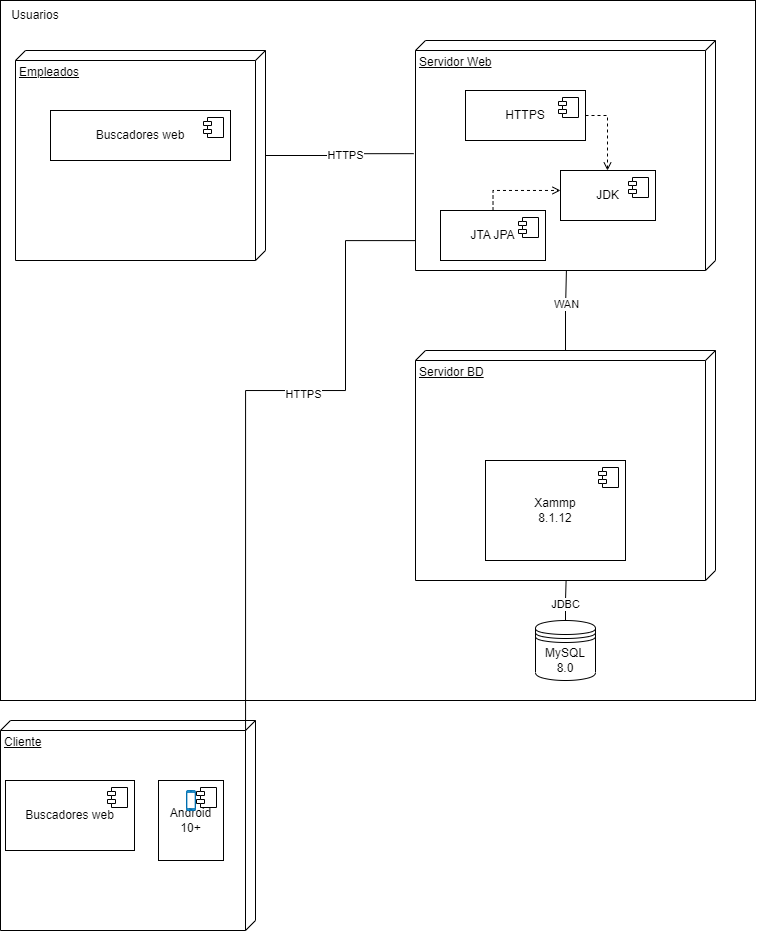

The diagram above was exported from draw.io. Its source (the exported page's mxGraphModel, read from the mxfile embedded in the PNG):
<mxGraphModel dx="1320" dy="697" grid="1" gridSize="10" guides="1" tooltips="1" connect="1" arrows="1" fold="1" page="1" pageScale="1" pageWidth="827" pageHeight="1169" math="0" shadow="0">
  <root>
    <mxCell id="0" />
    <mxCell id="1" parent="0" />
    <mxCell id="IqBS181FsOQieCaiSLXM-2" value="" style="rounded=0;whiteSpace=wrap;html=1;" parent="1" vertex="1">
      <mxGeometry x="45" y="60" width="755" height="700" as="geometry" />
    </mxCell>
    <mxCell id="IqBS181FsOQieCaiSLXM-1" value="Servidor BD" style="verticalAlign=top;align=left;spacingTop=8;spacingLeft=2;spacingRight=12;shape=cube;size=10;direction=south;fontStyle=4;html=1;whiteSpace=wrap;" parent="1" vertex="1">
      <mxGeometry x="460" y="410" width="300" height="230" as="geometry" />
    </mxCell>
    <mxCell id="IqBS181FsOQieCaiSLXM-3" value="" style="edgeStyle=orthogonalEdgeStyle;rounded=0;orthogonalLoop=1;jettySize=auto;html=1;entryX=1.002;entryY=0.497;entryDx=0;entryDy=0;entryPerimeter=0;endArrow=none;endFill=0;" parent="1" source="IqBS181FsOQieCaiSLXM-1" target="IqBS181FsOQieCaiSLXM-6" edge="1">
      <mxGeometry x="0.0041" relative="1" as="geometry">
        <mxPoint x="610" y="460" as="sourcePoint" />
        <mxPoint as="offset" />
      </mxGeometry>
    </mxCell>
    <mxCell id="IqBS181FsOQieCaiSLXM-4" value="WAN" style="edgeLabel;html=1;align=center;verticalAlign=middle;resizable=0;points=[];" parent="IqBS181FsOQieCaiSLXM-3" connectable="0" vertex="1">
      <mxGeometry x="0.1606" relative="1" as="geometry">
        <mxPoint as="offset" />
      </mxGeometry>
    </mxCell>
    <mxCell id="IqBS181FsOQieCaiSLXM-5" value="Empleados" style="verticalAlign=top;align=left;spacingTop=8;spacingLeft=2;spacingRight=12;shape=cube;size=10;direction=south;fontStyle=4;html=1;whiteSpace=wrap;" parent="1" vertex="1">
      <mxGeometry x="60" y="110" width="250" height="210" as="geometry" />
    </mxCell>
    <mxCell id="IqBS181FsOQieCaiSLXM-6" value="Servidor Web" style="verticalAlign=top;align=left;spacingTop=8;spacingLeft=2;spacingRight=12;shape=cube;size=10;direction=south;fontStyle=4;html=1;whiteSpace=wrap;" parent="1" vertex="1">
      <mxGeometry x="460" y="100" width="300" height="230" as="geometry" />
    </mxCell>
    <mxCell id="IqBS181FsOQieCaiSLXM-9" value="Usuarios" style="text;html=1;strokeColor=none;fillColor=none;align=center;verticalAlign=middle;whiteSpace=wrap;rounded=0;" parent="1" vertex="1">
      <mxGeometry x="50" y="60" width="60" height="30" as="geometry" />
    </mxCell>
    <mxCell id="IqBS181FsOQieCaiSLXM-11" value="Buscadores web" style="html=1;dropTarget=0;whiteSpace=wrap;" parent="1" vertex="1">
      <mxGeometry x="95" y="170" width="180" height="50" as="geometry" />
    </mxCell>
    <mxCell id="IqBS181FsOQieCaiSLXM-12" value="" style="shape=module;jettyWidth=8;jettyHeight=4;" parent="IqBS181FsOQieCaiSLXM-11" vertex="1">
      <mxGeometry x="1" width="20" height="20" relative="1" as="geometry">
        <mxPoint x="-27" y="7" as="offset" />
      </mxGeometry>
    </mxCell>
    <mxCell id="IqBS181FsOQieCaiSLXM-14" value="Cliente" style="verticalAlign=top;align=left;spacingTop=8;spacingLeft=2;spacingRight=12;shape=cube;size=10;direction=south;fontStyle=4;html=1;whiteSpace=wrap;" parent="1" vertex="1">
      <mxGeometry x="45" y="780" width="255" height="210" as="geometry" />
    </mxCell>
    <mxCell id="IqBS181FsOQieCaiSLXM-15" value="Android 10+" style="html=1;dropTarget=0;whiteSpace=wrap;" parent="1" vertex="1">
      <mxGeometry x="203" y="840" width="65" height="80" as="geometry" />
    </mxCell>
    <mxCell id="IqBS181FsOQieCaiSLXM-16" value="" style="shape=module;jettyWidth=8;jettyHeight=4;" parent="IqBS181FsOQieCaiSLXM-15" vertex="1">
      <mxGeometry x="1" width="20" height="20" relative="1" as="geometry">
        <mxPoint x="-27" y="7" as="offset" />
      </mxGeometry>
    </mxCell>
    <mxCell id="IqBS181FsOQieCaiSLXM-17" value="Buscadores web" style="html=1;dropTarget=0;whiteSpace=wrap;" parent="1" vertex="1">
      <mxGeometry x="50" y="840" width="129" height="70" as="geometry" />
    </mxCell>
    <mxCell id="IqBS181FsOQieCaiSLXM-18" value="" style="shape=module;jettyWidth=8;jettyHeight=4;" parent="IqBS181FsOQieCaiSLXM-17" vertex="1">
      <mxGeometry x="1" width="20" height="20" relative="1" as="geometry">
        <mxPoint x="-27" y="7" as="offset" />
      </mxGeometry>
    </mxCell>
    <mxCell id="IqBS181FsOQieCaiSLXM-21" style="edgeStyle=orthogonalEdgeStyle;rounded=0;orthogonalLoop=1;jettySize=auto;html=1;exitX=0.5;exitY=1;exitDx=0;exitDy=0;" parent="1" edge="1">
      <mxGeometry relative="1" as="geometry">
        <mxPoint x="188.5" y="580" as="sourcePoint" />
        <mxPoint x="188.5" y="580" as="targetPoint" />
      </mxGeometry>
    </mxCell>
    <mxCell id="IqBS181FsOQieCaiSLXM-24" style="edgeStyle=orthogonalEdgeStyle;rounded=0;orthogonalLoop=1;jettySize=auto;html=1;entryX=0.492;entryY=1.006;entryDx=0;entryDy=0;entryPerimeter=0;endArrow=none;endFill=0;" parent="1" source="IqBS181FsOQieCaiSLXM-5" target="IqBS181FsOQieCaiSLXM-6" edge="1">
      <mxGeometry relative="1" as="geometry" />
    </mxCell>
    <mxCell id="IqBS181FsOQieCaiSLXM-25" value="HTTPS" style="edgeLabel;html=1;align=center;verticalAlign=middle;resizable=0;points=[];" parent="IqBS181FsOQieCaiSLXM-24" connectable="0" vertex="1">
      <mxGeometry x="-0.2303" y="3" relative="1" as="geometry">
        <mxPoint x="22" y="3" as="offset" />
      </mxGeometry>
    </mxCell>
    <mxCell id="IqBS181FsOQieCaiSLXM-26" value="JDK" style="html=1;dropTarget=0;whiteSpace=wrap;" parent="1" vertex="1">
      <mxGeometry x="605" y="230" width="95" height="50" as="geometry" />
    </mxCell>
    <mxCell id="IqBS181FsOQieCaiSLXM-27" value="" style="shape=module;jettyWidth=8;jettyHeight=4;" parent="IqBS181FsOQieCaiSLXM-26" vertex="1">
      <mxGeometry x="1" width="20" height="20" relative="1" as="geometry">
        <mxPoint x="-27" y="7" as="offset" />
      </mxGeometry>
    </mxCell>
    <mxCell id="IqBS181FsOQieCaiSLXM-29" value="Xammp&lt;br&gt;8.1.12" style="html=1;dropTarget=0;whiteSpace=wrap;" parent="1" vertex="1">
      <mxGeometry x="530" y="520" width="140" height="100" as="geometry" />
    </mxCell>
    <mxCell id="IqBS181FsOQieCaiSLXM-30" value="" style="shape=module;jettyWidth=8;jettyHeight=4;" parent="IqBS181FsOQieCaiSLXM-29" vertex="1">
      <mxGeometry x="1" width="20" height="20" relative="1" as="geometry">
        <mxPoint x="-27" y="7" as="offset" />
      </mxGeometry>
    </mxCell>
    <mxCell id="IqBS181FsOQieCaiSLXM-33" value="" style="edgeStyle=orthogonalEdgeStyle;rounded=0;orthogonalLoop=1;jettySize=auto;html=1;exitX=0.048;exitY=0.039;exitDx=0;exitDy=0;exitPerimeter=0;endArrow=none;endFill=0;entryX=0.87;entryY=1.001;entryDx=0;entryDy=0;entryPerimeter=0;" parent="1" target="IqBS181FsOQieCaiSLXM-6" edge="1" source="IqBS181FsOQieCaiSLXM-14">
      <mxGeometry relative="1" as="geometry">
        <Array as="points">
          <mxPoint x="290" y="450" />
          <mxPoint x="390" y="450" />
          <mxPoint x="390" y="300" />
        </Array>
        <mxPoint x="313.5" y="450" as="sourcePoint" />
        <mxPoint x="450" y="250" as="targetPoint" />
      </mxGeometry>
    </mxCell>
    <mxCell id="IqBS181FsOQieCaiSLXM-34" value="HTTPS" style="edgeLabel;html=1;align=center;verticalAlign=middle;resizable=0;points=[];" parent="IqBS181FsOQieCaiSLXM-33" connectable="0" vertex="1">
      <mxGeometry x="0.2057" y="-3" relative="1" as="geometry">
        <mxPoint y="1" as="offset" />
      </mxGeometry>
    </mxCell>
    <mxCell id="IqBS181FsOQieCaiSLXM-35" style="edgeStyle=orthogonalEdgeStyle;rounded=0;orthogonalLoop=1;jettySize=auto;html=1;dashed=1;endArrow=open;endFill=0;" parent="1" source="IqBS181FsOQieCaiSLXM-36" target="IqBS181FsOQieCaiSLXM-26" edge="1">
      <mxGeometry relative="1" as="geometry">
        <Array as="points">
          <mxPoint x="652" y="175" />
        </Array>
      </mxGeometry>
    </mxCell>
    <mxCell id="IqBS181FsOQieCaiSLXM-36" value="HTTPS" style="html=1;dropTarget=0;whiteSpace=wrap;" parent="1" vertex="1">
      <mxGeometry x="510" y="150" width="120" height="50" as="geometry" />
    </mxCell>
    <mxCell id="IqBS181FsOQieCaiSLXM-37" value="" style="shape=module;jettyWidth=8;jettyHeight=4;" parent="IqBS181FsOQieCaiSLXM-36" vertex="1">
      <mxGeometry x="1" width="20" height="20" relative="1" as="geometry">
        <mxPoint x="-27" y="7" as="offset" />
      </mxGeometry>
    </mxCell>
    <mxCell id="IqBS181FsOQieCaiSLXM-39" value="MySQL 8.0" style="shape=datastore;whiteSpace=wrap;html=1;" parent="1" vertex="1">
      <mxGeometry x="580" y="680" width="60" height="60" as="geometry" />
    </mxCell>
    <mxCell id="IqBS181FsOQieCaiSLXM-40" style="edgeStyle=orthogonalEdgeStyle;rounded=0;orthogonalLoop=1;jettySize=auto;html=1;entryX=1;entryY=0.498;entryDx=0;entryDy=0;entryPerimeter=0;endArrow=none;endFill=0;" parent="1" source="IqBS181FsOQieCaiSLXM-39" target="IqBS181FsOQieCaiSLXM-1" edge="1">
      <mxGeometry relative="1" as="geometry" />
    </mxCell>
    <mxCell id="IqBS181FsOQieCaiSLXM-41" value="JDBC" style="edgeLabel;html=1;align=center;verticalAlign=middle;resizable=0;points=[];" parent="IqBS181FsOQieCaiSLXM-40" connectable="0" vertex="1">
      <mxGeometry x="-0.1933" relative="1" as="geometry">
        <mxPoint as="offset" />
      </mxGeometry>
    </mxCell>
    <mxCell id="IqBS181FsOQieCaiSLXM-42" style="edgeStyle=orthogonalEdgeStyle;shape=connector;rounded=0;orthogonalLoop=1;jettySize=auto;html=1;dashed=1;labelBackgroundColor=default;strokeColor=default;fontFamily=Helvetica;fontSize=11;fontColor=default;endArrow=open;endFill=0;" parent="1" source="IqBS181FsOQieCaiSLXM-43" target="IqBS181FsOQieCaiSLXM-26" edge="1">
      <mxGeometry relative="1" as="geometry">
        <Array as="points">
          <mxPoint x="538" y="250" />
        </Array>
      </mxGeometry>
    </mxCell>
    <mxCell id="IqBS181FsOQieCaiSLXM-43" value="JTA JPA" style="html=1;dropTarget=0;whiteSpace=wrap;" parent="1" vertex="1">
      <mxGeometry x="485" y="270" width="105" height="50" as="geometry" />
    </mxCell>
    <mxCell id="IqBS181FsOQieCaiSLXM-44" value="" style="shape=module;jettyWidth=8;jettyHeight=4;" parent="IqBS181FsOQieCaiSLXM-43" vertex="1">
      <mxGeometry x="1" width="20" height="20" relative="1" as="geometry">
        <mxPoint x="-27" y="7" as="offset" />
      </mxGeometry>
    </mxCell>
    <mxCell id="REzzi_ZaSopd1xl3n7mM-1" value="" style="verticalLabelPosition=bottom;verticalAlign=top;html=1;shadow=0;dashed=0;strokeWidth=1;shape=mxgraph.android.phone2;strokeColor=#006EAF;fillColor=#1ba1e2;fontColor=#ffffff;direction=east;" vertex="1" parent="1">
      <mxGeometry x="231" y="850" width="9" height="20" as="geometry" />
    </mxCell>
  </root>
</mxGraphModel>